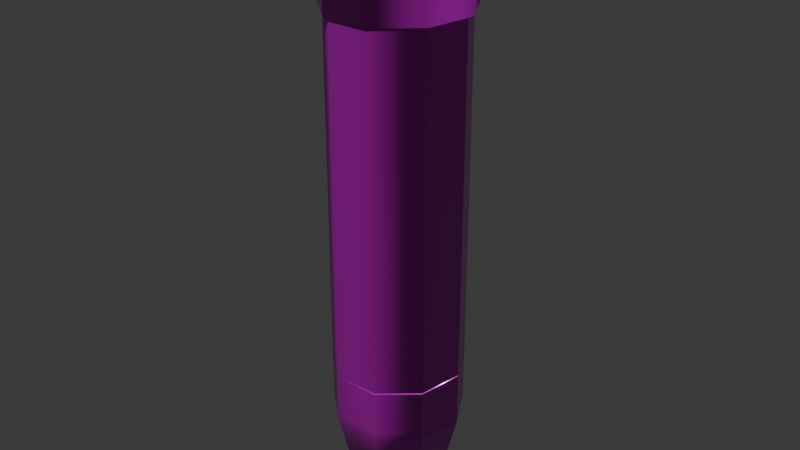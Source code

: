 # Source: fuse2.blend  (saved by Blender 4.2.66; exported with 4.5.12 LTS)
import bpy
from mathutils import Matrix  # noqa: F401  (used for matrix-valued properties, if any)

bpy.ops.wm.read_factory_settings(use_empty=True)
scene = bpy.context.scene
scene.name = 'Scene'

# ---- images (referenced by path relative to the original .blend; pixels are not part of the script)
import os
ASSET_DIR = os.environ.get("B2B_ASSET_DIR", "")  # directory of the original .blend (textures are referenced by path, not embedded)
HERE = os.path.dirname(os.path.abspath(__file__))  # packed textures are extracted next to this script under _unpacked/

def load_image(name, relpath, width, height, colorspace="sRGB"):
    """Load a texture the original file referenced (path relative to the .blend, or extracted next to this script)."""
    p = next((c for c in (os.path.join(HERE, relpath), os.path.join(ASSET_DIR, relpath)) if relpath and os.path.exists(c)), "")
    if p:
        img = bpy.data.images.load(p, check_existing=True)
        img.name = name
    else:  # same state as the original file: an image datablock whose file is absent (Cycles renders it pink)
        img = bpy.data.images.new(name, width, height)
        img.source = "FILE"
        img.filepath = "//" + (relpath or name)
    img.colorspace_settings.name = colorspace
    return img
img_he_sprenggranate__udim__base_color_2_jpg = load_image('he_sprenggranate_<UDIM>_base_color_2.jpg', '', 1024, 1024, 'sRGB')
img_he_sprenggranate_1001_normalmap = load_image('he_sprenggranate_1001_normalmap', 'he_sprenggranate_1001_normalmap.png', 1024, 1024, 'Non-Color')
img_he_sprenggranate_1001_defaultmaterial_roughness = load_image('he_sprenggranate_1001_defaultmaterial_roughness', 'he_sprenggranate_1001_defaultmaterial_roughness.png', 1024, 1024, 'Non-Color')
img_he_sprenggranate_1001_defaultmaterial_metallic = load_image('he_sprenggranate_1001_defaultmaterial_metallic', 'he_sprenggranate_1001_defaultmaterial_metallic.png', 1024, 1024, 'Non-Color')

# ---- materials (node trees are filled in below, after node groups)
mat_he_sprenggranate_1001_2 = bpy.data.materials.new('HE_Sprenggranate_1001_2')
mat_he_sprenggranate_1001_2.roughness = 0.5

# ---- material node trees
mat_he_sprenggranate_1001_2.use_nodes = True; mat_he_sprenggranate_1001_2.node_tree.nodes.clear()
_N = mat_he_sprenggranate_1001_2.node_tree.nodes; _L = mat_he_sprenggranate_1001_2.node_tree.links
n0 = _N.new('ShaderNodeBsdfPrincipled'); n0.name = 'Principled BSDF'; n0.location = (10, 300)
n0.inputs[27].default_value = (0.0, 0.0, 0.0, 1.0)
n0.inputs[28].default_value = 1.0
n1 = _N.new('ShaderNodeOutputMaterial'); n1.name = 'Material Output'; n1.location = (300, 300)
n2 = _N.new('ShaderNodeNormalMap'); n2.name = 'Normal Map'; n2.location = (-300, -300)
n2.label = 'Normal/Map'
n3 = _N.new('ShaderNodeTexImage'); n3.name = 'Image Texture'; n3.location = (-365, 600)
n3.width = 305
n3.image = img_he_sprenggranate__udim__base_color_2_jpg
n4 = _N.new('ShaderNodeTexImage'); n4.name = 'Image Texture.001'; n4.location = (-612, -412)
n4.image = img_he_sprenggranate_1001_normalmap
n5 = _N.new('ShaderNodeTexImage'); n5.name = 'Image Texture.002'; n5.location = (-300, 300)
n5.image = img_he_sprenggranate_1001_defaultmaterial_roughness
n6 = _N.new('ShaderNodeTexImage'); n6.name = 'Image Texture.003'; n6.location = (-300, 0)
n6.image = img_he_sprenggranate_1001_defaultmaterial_metallic
_L.new(n0.outputs[0], n1.inputs[0])
_L.new(n2.outputs[0], n0.inputs[5])
_L.new(n3.outputs[0], n0.inputs[0])
_L.new(n4.outputs[0], n2.inputs[1])
_L.new(n5.outputs[0], n0.inputs[2])
_L.new(n6.outputs[0], n0.inputs[1])
n1.is_active_output = True

# ---- world
world_world = bpy.data.worlds.new('World'); scene.world = world_world
world_world.use_nodes = True; world_world.node_tree.nodes.clear()
_N = world_world.node_tree.nodes; _L = world_world.node_tree.links
n0 = _N.new('ShaderNodeOutputWorld'); n0.name = 'World Output'; n0.location = (300, 300)
n1 = _N.new('ShaderNodeBackground'); n1.name = 'Background'; n1.location = (10, 300)
n1.inputs[0].default_value = (0.05088, 0.05088, 0.05088, 1.0)
_L.new(n1.outputs[0], n0.inputs[0])
n0.is_active_output = True
world_world.color = (0.05088, 0.05088, 0.05088)
world_world.sun_shadow_jitter_overblur = 0.0

# ---- meshes
me_defaultmaterial = bpy.data.meshes.new('defaultMaterial')
me_defaultmaterial.from_pydata([(-0.9745, 3.364, -1.179), (-1.493, 3.364, -0.2673), (-1.5, 3.364, -0.2684), (-0.9792, 3.364, -1.185), (0.0, -4.832, -1.547), (-0.9791, -4.832, -1.185), (-0.9792, 3.334, -1.185), (0.0, 3.334, -1.547), (0.5185, 3.364, 1.447), (1.313, 3.364, 0.7697), (1.319, 3.364, 0.7735), (0.5209, 3.364, 1.453), (-1.313, 3.364, 0.7697), (-1.319, 3.364, 0.7735), (1.493, 3.364, -0.2673), (1.5, 3.364, -0.2684), (-0.5185, 3.364, 1.447), (-0.5209, 3.364, 1.453), (0.9745, 3.364, -1.179), (0.9792, 3.364, -1.185), (-1.5, 3.334, -0.2684), (-1.493, 3.334, -0.2673), (-0.9745, 3.334, -1.179), (-0.9792, 3.334, -1.185), (0.0, 3.364, -1.539), (0.0, 3.364, -1.547), (0.4162, 3.364, -1.393), (1.319, 3.334, 0.7735), (1.313, 3.334, 0.7697), (0.5185, 3.334, 1.447), (0.5209, 3.334, 1.453), (-1.319, 3.334, 0.7735), (-1.313, 3.334, 0.7697), (1.5, 3.334, -0.2684), (1.493, 3.334, -0.2673), (-0.5209, 3.334, 1.453), (-0.5185, 3.334, 1.447), (-0.4145, 3.364, -1.393), (0.9792, 3.334, -1.185), (0.9745, 3.334, -1.179), (0.0, 3.334, -1.539), (0.0, 3.334, -1.547), (-1.493, 3.364, -0.2673), (-0.9745, 3.364, -1.179), (-0.9745, 3.334, -1.179), (-1.493, 3.334, -0.2673), (-1.313, 3.364, 0.7697), (-1.313, 3.334, 0.7697), (-0.5185, 3.364, 1.447), (-0.5185, 3.334, 1.447), (0.5185, 3.364, 1.447), (0.5185, 3.334, 1.447), (1.313, 3.364, 0.7697), (1.313, 3.334, 0.7697), (1.493, 3.364, -0.2673), (1.493, 3.334, -0.2673), (0.9745, 3.364, -1.179), (0.9745, 3.334, -1.179), (-1.5, -4.832, -0.2686), (-1.5, 3.334, -0.2684), (-1.319, -4.832, 0.7733), (-1.319, 3.334, 0.7735), (-0.5209, -4.832, 1.453), (-0.5209, 3.334, 1.453), (0.5209, -4.832, 1.453), (0.5209, 3.334, 1.453), (1.319, -4.832, 0.7733), (1.319, 3.334, 0.7735), (1.5, -4.832, -0.2686), (1.5, 3.334, -0.2684), (0.9791, -4.832, -1.185), (0.9792, 3.334, -1.185), (0.0, 3.364, -1.539), (0.0, 3.334, -1.539), (0.001348, -4.832, -1.659), (0.0, -4.832, -1.547), (0.9791, -4.832, -1.185), (1.05, -4.832, -1.272), (-1.412, -6.182, 0.8264), (-1.412, -4.832, 0.8264), (-1.606, -4.832, -0.29), (-1.606, -6.182, -0.29), (1.5, -4.832, -0.2686), (1.609, -4.832, -0.29), (1.319, -4.832, 0.7733), (1.415, -4.832, 0.8264), (0.5209, -4.832, 1.453), (0.5595, -4.832, 1.555), (-0.5209, -4.832, 1.453), (-0.5568, -4.832, 1.555), (-1.319, -4.832, 0.7733), (-1.412, -4.832, 0.8264), (0.0, 3.364, -1.539), (0.0, 3.334, -1.539), (-1.5, -4.832, -0.2686), (-1.606, -4.832, -0.29), (-0.9791, -4.832, -1.185), (-1.048, -4.832, -1.272), (-1.353, -6.182, -0.2389), (-1.606, -6.182, -0.29), (-1.048, -6.182, -1.272), (-0.8838, -6.182, -1.064), (1.609, -6.182, -0.29), (1.609, -4.832, -0.29), (1.415, -4.832, 0.8264), (1.415, -6.182, 0.8264), (-0.5568, -6.182, 1.555), (-0.5568, -4.832, 1.555), (1.05, -6.182, -1.272), (1.05, -4.832, -1.272), (0.5595, -6.182, 1.555), (0.5595, -4.832, 1.555), (-1.048, -4.832, -1.272), (-1.048, -6.182, -1.272), (0.0, -4.832, -1.547), (0.0, 3.334, -1.547), (0.001348, -4.832, -1.659), (0.001348, -6.182, -1.659), (0.001348, -6.182, -1.659), (0.001348, -4.832, -1.659), (1.186, -6.182, 0.6996), (1.415, -6.182, 0.8264), (0.5595, -6.182, 1.555), (0.4674, -6.182, 1.312), (-1.19, -6.182, 0.6996), (-1.412, -6.182, 0.8264), (1.349, -6.182, -0.2389), (1.609, -6.182, -0.29), (-0.4711, -6.182, 1.312), (-0.5568, -6.182, 1.555), (-0.8838, -6.973, -1.064), (-0.8838, -6.182, -1.064), (-0.00187, -6.182, -1.39), (-0.00187, -6.973, -1.39), (0.8801, -6.182, -1.064), (1.05, -6.182, -1.272), (1.186, -6.973, 0.6996), (0.4674, -6.973, 1.312), (-0.4711, -6.973, 1.312), (-1.19, -6.973, 0.6996), (-1.353, -6.973, -0.2389), (-0.8838, -6.973, -1.064), (-0.00187, -6.973, -1.39), (0.8801, -6.973, -1.064), (1.349, -6.973, -0.2389), (0.8801, -6.973, -1.064), (0.8801, -6.182, -1.064), (1.349, -6.182, -0.2389), (1.349, -6.973, -0.2389), (0.4674, -6.973, 1.312), (0.4674, -6.182, 1.312), (-0.4711, -6.182, 1.312), (-0.4711, -6.973, 1.312), (-1.353, -6.973, -0.2389), (-1.353, -6.182, -0.2389), (-0.00187, -6.182, -1.39), (0.001348, -6.182, -1.659), (1.186, -6.973, 0.6996), (1.186, -6.182, 0.6996), (-1.19, -6.973, 0.6996), (-1.19, -6.182, 0.6996), (-0.9108, 6.973, -0.1631), (-0.801, 6.973, 0.4696), (-0.3163, 6.973, 0.8825), (0.3163, 6.973, 0.8825), (0.8009, 6.973, 0.4696), (0.9108, 6.973, -0.1631), (0.5945, 6.973, -0.7194), (0.0, 6.973, -0.9391), (-0.5945, 6.973, -0.7194), (0.8124, 6.916, 0.4763), (0.8124, 6.25, 0.4763), (0.9238, 6.25, -0.1654), (0.9238, 6.916, -0.1654), (-0.975, 4.617, -1.182), (-0.9757, 4.409, -1.183), (-1.495, 4.409, -0.269), (-1.494, 4.617, -0.2692), (0.000537, 5.627, -1.295), (0.000909, 4.617, -1.543), (-0.4083, 4.617, -1.392), (-0.8184, 5.627, -0.9919), (-1.315, 4.409, 0.77), (-1.314, 4.617, 0.7693), (-1.254, 5.627, -0.2255), (-0.603, 6.25, -0.7297), (-0.9238, 6.25, -0.1654), (-0.5188, 4.409, 1.448), (-0.5183, 4.617, 1.447), (-1.103, 5.627, 0.646), (-0.8124, 6.25, 0.4763), (0.5203, 4.409, 1.448), (0.5202, 4.617, 1.447), (-0.4352, 5.627, 1.215), (-0.3208, 6.25, 0.8951), (1.316, 4.409, 0.77), (1.316, 4.617, 0.7693), (0.4363, 5.627, 1.215), (0.3208, 6.25, 0.8951), (1.497, 4.409, -0.269), (1.496, 4.617, -0.2692), (1.104, 5.627, 0.646), (0.8124, 6.25, 0.4763), (0.9772, 4.409, -1.183), (0.9768, 4.617, -1.182), (1.255, 5.627, -0.2255), (0.9238, 6.25, -0.1654), (0.4162, 3.364, -1.393), (0.4156, 4.063, -1.391), (0.9778, 4.058, -1.183), (0.9792, 3.364, -1.185), (0.8195, 5.627, -0.9919), (0.603, 6.25, -0.7297), (-0.603, 6.916, -0.7297), (-0.5945, 6.973, -0.7194), (0.0, 6.973, -0.9391), (0.0, 6.916, -0.9526), (0.4106, 4.617, -1.392), (0.000909, 4.617, -1.543), (0.000537, 5.627, -1.295), (0.0, 6.25, -0.9526), (-0.603, 6.25, -0.7297), (-0.9238, 6.25, -0.1654), (-0.9238, 6.916, -0.1654), (-0.8124, 6.25, 0.4763), (-0.8124, 6.916, 0.4763), (-0.3208, 6.25, 0.8951), (-0.3208, 6.916, 0.8951), (0.3208, 6.25, 0.8951), (0.3208, 6.916, 0.8951), (0.0, 6.25, -0.9526), (0.603, 6.916, -0.7297), (0.603, 6.25, -0.7297), (0.0, 6.25, -0.9526), (0.0, 6.916, -0.9526), (0.9108, 6.973, -0.1631), (0.8009, 6.973, 0.4696), (0.3163, 6.973, 0.8825), (-0.3163, 6.973, 0.8825), (-0.801, 6.973, 0.4696), (-0.9108, 6.973, -0.1631), (0.5945, 6.973, -0.7194), (0.0, 6.25, -0.9526), (-0.4117, 4.413, -1.391), (0.000506, 4.063, -1.545), (-0.4147, 4.063, -1.391), (0.4156, 4.063, -1.391), (0.000761, 4.413, -1.544), (0.4132, 4.413, -1.391), (-0.4117, 4.413, -1.391), (0.4132, 4.413, -1.391), (0.4156, 4.063, -1.391), (-0.4147, 4.063, -1.391), (-0.4117, 4.413, -1.391), (1.498, 4.058, -0.2688), (1.5, 3.364, -0.2684), (1.317, 4.058, 0.7712), (1.319, 3.364, 0.7735), (0.5205, 4.058, 1.45), (0.5209, 3.364, 1.453), (-0.5195, 4.058, 1.45), (-0.5209, 3.364, 1.453), (-1.316, 4.058, 0.7712), (-1.319, 3.364, 0.7735), (-1.497, 4.058, -0.2688), (-1.5, 3.364, -0.2684), (-0.9768, 4.058, -1.183), (-0.9792, 3.364, -1.185), (-0.4147, 4.063, -1.391), (-0.4145, 3.364, -1.393), (0.4132, 4.413, -1.391), (0.000761, 4.413, -1.544), (0.000761, 4.413, -1.544), (0.000506, 4.063, -1.545), (0.0, 3.364, -1.547), (0.0, 3.364, -1.547), (0.000506, 4.063, -1.545), (-0.00187, -6.973, -1.39), (-0.00187, -6.182, -1.39), (0.0, 6.973, -0.9391)], [], [(0, 1, 2), (2, 3, 0), (4, 5, 6), (6, 7, 4), (8, 9, 10), (10, 11, 8), (1, 12, 13), (13, 2, 1), (9, 14, 15), (15, 10, 9), (12, 16, 17), (17, 13, 12), (14, 18, 19), (19, 15, 14), (16, 8, 11), (11, 17, 16), (20, 21, 22), (22, 23, 20), (18, 24, 25), (18, 25, 26), (26, 19, 18), (27, 28, 29), (29, 30, 27), (31, 32, 21), (21, 20, 31), (33, 34, 28), (28, 27, 33), (35, 36, 32), (32, 31, 35), (24, 0, 3), (24, 3, 37), (37, 25, 24), (38, 39, 34), (34, 33, 38), (30, 29, 36), (36, 35, 30), (23, 22, 40), (40, 41, 23), (42, 43, 44), (44, 45, 42), (46, 42, 45), (45, 47, 46), (48, 46, 47), (47, 49, 48), (50, 48, 49), (49, 51, 50), (52, 50, 51), (51, 53, 52), (54, 52, 53), (53, 55, 54), (56, 54, 55), (55, 57, 56), (41, 40, 39), (39, 38, 41), (5, 58, 59), (59, 6, 5), (58, 60, 61), (61, 59, 58), (60, 62, 63), (63, 61, 60), (62, 64, 65), (65, 63, 62), (64, 66, 67), (67, 65, 64), (66, 68, 69), (69, 67, 66), (68, 70, 71), (71, 69, 68), (72, 56, 57), (57, 73, 72), (74, 75, 76), (76, 77, 74), (78, 79, 80), (80, 81, 78), (77, 76, 82), (82, 83, 77), (83, 82, 84), (84, 85, 83), (85, 84, 86), (86, 87, 85), (87, 86, 88), (88, 89, 87), (89, 88, 90), (90, 91, 89), (43, 92, 93), (93, 44, 43), (91, 90, 94), (94, 95, 91), (95, 94, 96), (96, 97, 95), (98, 99, 100), (100, 101, 98), (102, 103, 104), (104, 105, 102), (106, 107, 79), (79, 78, 106), (97, 96, 75), (75, 74, 97), (108, 109, 103), (103, 102, 108), (110, 111, 107), (107, 106, 110), (81, 80, 112), (112, 113, 81), (70, 114, 115), (115, 71, 70), (105, 104, 111), (111, 110, 105), (113, 112, 116), (116, 117, 113), (118, 119, 109), (109, 108, 118), (120, 121, 122), (122, 123, 120), (124, 125, 99), (99, 98, 124), (126, 127, 121), (121, 120, 126), (128, 129, 125), (125, 124, 128), (130, 131, 132), (132, 133, 130), (134, 135, 127), (127, 126, 134), (123, 122, 129), (129, 128, 123), (136, 137, 138), (136, 138, 139), (136, 139, 140), (136, 140, 141), (136, 141, 142), (136, 142, 143), (143, 144, 136), (145, 146, 147), (147, 148, 145), (149, 150, 151), (151, 152, 149), (153, 154, 131), (131, 130, 153), (155, 156, 135), (135, 134, 155), (157, 158, 150), (150, 149, 157), (159, 160, 154), (154, 153, 159), (148, 147, 158), (158, 157, 148), (152, 151, 160), (160, 159, 152), (161, 162, 163), (161, 163, 164), (161, 164, 165), (161, 165, 166), (161, 166, 167), (161, 167, 168), (168, 169, 161), (170, 171, 172), (172, 173, 170), (174, 175, 176), (176, 177, 174), (178, 179, 180), (178, 180, 174), (174, 181, 178), (177, 176, 182), (182, 183, 177), (181, 174, 177), (177, 184, 181), (185, 181, 184), (184, 186, 185), (183, 182, 187), (187, 188, 183), (184, 177, 183), (183, 189, 184), (186, 184, 189), (189, 190, 186), (188, 187, 191), (191, 192, 188), (189, 183, 188), (188, 193, 189), (190, 189, 193), (193, 194, 190), (192, 191, 195), (195, 196, 192), (193, 188, 192), (192, 197, 193), (194, 193, 197), (197, 198, 194), (196, 195, 199), (199, 200, 196), (197, 192, 196), (196, 201, 197), (198, 197, 201), (201, 202, 198), (200, 199, 203), (203, 204, 200), (201, 196, 200), (200, 205, 201), (202, 201, 205), (205, 206, 202), (207, 208, 209), (209, 210, 207), (205, 200, 204), (204, 211, 205), (206, 205, 211), (211, 212, 206), (213, 214, 215), (215, 216, 213), (211, 204, 217), (211, 217, 218), (218, 219, 211), (220, 178, 181), (181, 185, 220), (213, 221, 222), (222, 223, 213), (223, 222, 224), (224, 225, 223), (225, 224, 226), (226, 227, 225), (227, 226, 228), (228, 229, 227), (229, 228, 171), (171, 170, 229), (212, 211, 219), (219, 230, 212), (231, 232, 233), (233, 234, 231), (173, 235, 236), (236, 170, 173), (229, 237, 238), (238, 227, 229), (225, 239, 240), (240, 223, 225), (223, 240, 214), (214, 213, 223), (227, 238, 239), (239, 225, 227), (170, 236, 237), (237, 229, 170), (231, 241, 235), (235, 173, 231), (216, 242, 221), (221, 213, 216), (173, 172, 232), (232, 231, 173), (180, 243, 175), (175, 174, 180), (101, 100, 156), (156, 155, 101), (244, 245, 246), (247, 248, 249), (250, 251, 252), (252, 253, 250), (254, 255, 210), (210, 209, 254), (256, 257, 255), (255, 254, 256), (258, 259, 257), (257, 256, 258), (260, 261, 259), (259, 258, 260), (262, 263, 261), (261, 260, 262), (264, 265, 263), (263, 262, 264), (266, 267, 265), (265, 264, 266), (199, 254, 209), (209, 203, 199), (195, 256, 254), (254, 199, 195), (191, 258, 256), (256, 195, 191), (187, 260, 258), (258, 191, 187), (182, 262, 260), (260, 187, 182), (176, 264, 262), (262, 182, 176), (175, 266, 264), (264, 176, 175), (268, 269, 267), (267, 266, 268), (243, 268, 266), (266, 175, 243), (208, 270, 203), (203, 209, 208), (270, 217, 204), (204, 203, 270), (271, 218, 217), (217, 270, 271), (179, 272, 243), (243, 180, 179), (273, 274, 269), (269, 268, 273), (275, 276, 208), (208, 207, 275), (277, 278, 146), (146, 145, 277), (234, 279, 241), (241, 231, 234)])
me_defaultmaterial.polygons.foreach_set('use_smooth', [True] * 300)
_k = set([(0, 1), (0, 2), (0, 3), (0, 24), (1, 2), (1, 12), (1, 13), (2, 3), (2, 13), (3, 24), (3, 37), (8, 9), (8, 10), (8, 11), (8, 16), (9, 10), (9, 14), (9, 15), (10, 11), (10, 15), (11, 16), (11, 17), (12, 13), (12, 16), (12, 17), (13, 17), (14, 15), (14, 18), (14, 19), (15, 19), (16, 17), (18, 19), (18, 24), (18, 25), (18, 26), (19, 26), (20, 21), (20, 22), (20, 23), (20, 31), (21, 22), (21, 31), (21, 32), (22, 23), (22, 40), (23, 40), (23, 41), (24, 25), (24, 37), (25, 26), (25, 37), (27, 28), (27, 29), (27, 30), (27, 33), (28, 29), (28, 33), (28, 34), (29, 30), (29, 36), (30, 35), (30, 36), (31, 32), (31, 35), (32, 35), (32, 36), (33, 34), (33, 38), (34, 38), (34, 39), (35, 36), (38, 39), (38, 41), (39, 40), (39, 41), (40, 41), (74, 75), (74, 76), (74, 77), (74, 97), (75, 76), (75, 96), (75, 97), (76, 77), (76, 82), (77, 82), (77, 83), (82, 83), (82, 84), (83, 84), (83, 85), (84, 85), (84, 86), (85, 86), (85, 87), (86, 87), (86, 88), (87, 88), (87, 89), (88, 89), (88, 90), (89, 90), (89, 91), (90, 91), (90, 94), (91, 94), (91, 95), (94, 95), (94, 96), (95, 96), (95, 97), (96, 97), (98, 99), (98, 100), (98, 101), (98, 124), (99, 100), (99, 124), (99, 125), (100, 101), (100, 156), (101, 155), (101, 156), (120, 121), (120, 122), (120, 123), (120, 126), (121, 122), (121, 126), (121, 127), (122, 123), (122, 129), (123, 128), (123, 129), (124, 125), (124, 128), (125, 128), (125, 129), (126, 127), (126, 134), (127, 134), (127, 135), (128, 129), (134, 135), (134, 155), (135, 155), (135, 156), (136, 137), (136, 138), (136, 139), (136, 140), (136, 141), (136, 142), (136, 143), (136, 144), (137, 138), (138, 139), (139, 140), (140, 141), (141, 142), (142, 143), (143, 144), (155, 156), (161, 162), (161, 163), (161, 164), (161, 165), (161, 166), (161, 167), (161, 168), (161, 169), (162, 163), (163, 164), (164, 165), (165, 166), (166, 167), (167, 168), (168, 169), (244, 245), (244, 246), (245, 246), (247, 248), (247, 249), (248, 249), (250, 251), (250, 252), (250, 253), (251, 252), (252, 253)])
me_defaultmaterial.attributes.new('sharp_edge', 'BOOLEAN', 'EDGE').data.foreach_set('value', [ (min(e.vertices), max(e.vertices)) in _k for e in me_defaultmaterial.edges])
_uv = me_defaultmaterial.uv_layers.new(name='UVMap')
_uv.uv.foreach_set('vector', [0.2042, 0.1776, 0.1582, 0.2323, 0.1584, 0.2327, 0.1584, 0.2327, 0.2047, 0.1778, 0.2042, 0.1776, 0.000489, 0.3554, 0.000488, 0.4265, 0.5571, 0.4265, 0.5571, 0.4265, 0.5571, 0.3554, 0.000489, 0.3554, 0.001033, 0.1442, 0.02554, 0.07743, 0.02515, 0.07713, 0.02515, 0.07713, 0.00054, 0.1442, 0.001033, 0.1442, 0.1582, 0.2323, 0.08759, 0.2453, 0.08749, 0.2458, 0.08749, 0.2458, 0.1584, 0.2327, 0.1582, 0.2323, 0.02554, 0.07743, 0.08758, 0.04141, 0.08748, 0.04093, 0.08748, 0.04093, 0.02515, 0.07713, 0.02554, 0.07743, 0.08759, 0.2453, 0.02554, 0.2105, 0.02516, 0.2108, 0.02516, 0.2108, 0.08749, 0.2458, 0.08759, 0.2453, 0.08758, 0.04141, 0.1581, 0.05301, 0.1584, 0.05258, 0.1584, 0.05258, 0.08748, 0.04093, 0.08758, 0.04141, 0.02554, 0.2105, 0.001033, 0.1442, 0.00054, 0.1442, 0.00054, 0.1442, 0.02516, 0.2108, 0.02554, 0.2105, 0.8484, 0.5955, 0.8485, 0.596, 0.9191, 0.6076, 0.9191, 0.6076, 0.9193, 0.6072, 0.8484, 0.5955, 0.1581, 0.05301, 0.2042, 0.1068, 0.2047, 0.1066, 0.1581, 0.05301, 0.2047, 0.1066, 0.185, 0.08365, 0.185, 0.08365, 0.1584, 0.05258, 0.1581, 0.05301, 0.8484, 0.8004, 0.8485, 0.7999, 0.7865, 0.7651, 0.7865, 0.7651, 0.7861, 0.7654, 0.8484, 0.8004, 0.7861, 0.6317, 0.7865, 0.632, 0.8485, 0.596, 0.8485, 0.596, 0.8484, 0.5955, 0.7861, 0.6317, 0.9193, 0.7874, 0.9191, 0.7869, 0.8485, 0.7999, 0.8485, 0.7999, 0.8484, 0.8004, 0.9193, 0.7874, 0.7615, 0.6988, 0.762, 0.6988, 0.7865, 0.632, 0.7865, 0.632, 0.7861, 0.6317, 0.7615, 0.6988, 0.2042, 0.1068, 0.2042, 0.1776, 0.2047, 0.1778, 0.2042, 0.1068, 0.2047, 0.1778, 0.2047, 0.1368, 0.2047, 0.1368, 0.2047, 0.1066, 0.2042, 0.1068, 0.9656, 0.7324, 0.9651, 0.7322, 0.9191, 0.7869, 0.9191, 0.7869, 0.9193, 0.7874, 0.9656, 0.7324, 0.7861, 0.7654, 0.7865, 0.7651, 0.762, 0.6988, 0.762, 0.6988, 0.7615, 0.6988, 0.7861, 0.7654, 0.9193, 0.6072, 0.9191, 0.6076, 0.9651, 0.6614, 0.9651, 0.6614, 0.9656, 0.6612, 0.9193, 0.6072, 0.976, 0.8572, 0.976, 0.9287, 0.9781, 0.9287, 0.9781, 0.9287, 0.9781, 0.8572, 0.976, 0.8572, 0.976, 0.7854, 0.976, 0.8572, 0.9781, 0.8572, 0.9781, 0.8572, 0.9781, 0.7854, 0.976, 0.7854, 0.976, 0.7143, 0.976, 0.7854, 0.9781, 0.7854, 0.9781, 0.7854, 0.9781, 0.7143, 0.976, 0.7143, 0.976, 0.6436, 0.976, 0.7143, 0.9781, 0.7143, 0.9781, 0.7143, 0.9781, 0.6436, 0.976, 0.6436, 0.976, 0.5725, 0.976, 0.6436, 0.9781, 0.6436, 0.9781, 0.6436, 0.9781, 0.5725, 0.976, 0.5725, 0.976, 0.5007, 0.976, 0.5725, 0.9781, 0.5725, 0.9781, 0.5725, 0.9781, 0.5007, 0.976, 0.5007, 0.976, 0.4292, 0.976, 0.5007, 0.9781, 0.5007, 0.9781, 0.5007, 0.9781, 0.4292, 0.976, 0.4292, 0.9656, 0.6612, 0.9651, 0.6614, 0.9651, 0.7322, 0.9651, 0.7322, 0.9656, 0.7324, 0.9656, 0.6612, 0.000488, 0.4265, 0.000488, 0.4984, 0.5571, 0.4984, 0.5571, 0.4984, 0.5571, 0.4265, 0.000488, 0.4265, 0.000488, 0.4984, 0.000488, 0.5705, 0.5571, 0.5705, 0.5571, 0.5705, 0.5571, 0.4984, 0.000488, 0.4984, 0.000488, 0.5705, 0.000488, 0.6419, 0.5571, 0.6419, 0.5571, 0.6419, 0.5571, 0.5705, 0.000488, 0.5705, 0.000488, 0.6419, 0.000488, 0.713, 0.5571, 0.7129, 0.5571, 0.7129, 0.5571, 0.6419, 0.000488, 0.6419, 0.000488, 0.713, 0.000488, 0.7844, 0.5571, 0.7844, 0.5571, 0.7844, 0.5571, 0.7129, 0.000488, 0.713, 0.000488, 0.7844, 0.000488, 0.8565, 0.5571, 0.8565, 0.5571, 0.8565, 0.5571, 0.7844, 0.000488, 0.7844, 0.000488, 0.8565, 0.000488, 0.9284, 0.5571, 0.9284, 0.5571, 0.9284, 0.5571, 0.8565, 0.000488, 0.8565, 0.976, 0.3584, 0.976, 0.4292, 0.9781, 0.4292, 0.9781, 0.4292, 0.9781, 0.3584, 0.976, 0.3584, 0.7015, 0.1405, 0.7075, 0.1453, 0.768, 0.1078, 0.768, 0.1078, 0.7663, 0.1003, 0.7015, 0.1405, 0.2309, 0.3394, 0.2309, 0.2474, 0.1537, 0.2474, 0.1537, 0.2474, 0.1537, 0.3394, 0.2309, 0.3394, 0.7663, 0.1003, 0.768, 0.1078, 0.8391, 0.1181, 0.8391, 0.1181, 0.8425, 0.1113, 0.7663, 0.1003, 0.8425, 0.1113, 0.8391, 0.1181, 0.8876, 0.1714, 0.8876, 0.1714, 0.8944, 0.1685, 0.8425, 0.1113, 0.8944, 0.1685, 0.8876, 0.1714, 0.8907, 0.2428, 0.8907, 0.2428, 0.8978, 0.245, 0.8944, 0.1685, 0.8978, 0.245, 0.8907, 0.2428, 0.8471, 0.2989, 0.8471, 0.2989, 0.8511, 0.3051, 0.8978, 0.245, 0.8511, 0.3051, 0.8471, 0.2989, 0.7771, 0.3134, 0.7771, 0.3134, 0.7761, 0.3206, 0.8511, 0.3051, 0.976, 0.9287, 0.976, 0.9995, 0.9781, 0.9995, 0.9781, 0.9995, 0.9781, 0.9287, 0.976, 0.9287, 0.7761, 0.3206, 0.7771, 0.3134, 0.7135, 0.2795, 0.7135, 0.2795, 0.7079, 0.2843, 0.7761, 0.3206, 0.7079, 0.2843, 0.7135, 0.2795, 0.686, 0.2131, 0.686, 0.2131, 0.6785, 0.2132, 0.7079, 0.2843, 0.3662, 0.08594, 0.3508, 0.07741, 0.3364, 0.153, 0.3364, 0.153, 0.354, 0.1495, 0.3662, 0.08594, 0.5375, 0.3394, 0.5375, 0.2474, 0.4602, 0.2474, 0.4602, 0.2474, 0.4602, 0.3394, 0.5375, 0.3394, 0.3075, 0.3394, 0.3075, 0.2474, 0.2309, 0.2474, 0.2309, 0.2474, 0.2309, 0.3394, 0.3075, 0.3394, 0.6785, 0.2132, 0.686, 0.2131, 0.7075, 0.1453, 0.7075, 0.1453, 0.7015, 0.1405, 0.6785, 0.2132, 0.6144, 0.3394, 0.6144, 0.2474, 0.5375, 0.2474, 0.5375, 0.2474, 0.5375, 0.3394, 0.6144, 0.3394, 0.3836, 0.3394, 0.3836, 0.2474, 0.3075, 0.2474, 0.3075, 0.2474, 0.3075, 0.3394, 0.3836, 0.3394, 0.1537, 0.3394, 0.1537, 0.2474, 0.07673, 0.2474, 0.07673, 0.2474, 0.07673, 0.3394, 0.1537, 0.3394, 0.000488, 0.9284, 0.000488, 0.9995, 0.5571, 0.9995, 0.5571, 0.9995, 0.5571, 0.9284, 0.000488, 0.9284, 0.4602, 0.3394, 0.4602, 0.2474, 0.3836, 0.2474, 0.3836, 0.2474, 0.3836, 0.3394, 0.4602, 0.3394, 0.07673, 0.3394, 0.07673, 0.2474, 0.000488, 0.2474, 0.000488, 0.2474, 0.000488, 0.3394, 0.07673, 0.3394, 0.6907, 0.3394, 0.6907, 0.2474, 0.6144, 0.2474, 0.6144, 0.2474, 0.6144, 0.3394, 0.6907, 0.3394, 0.5394, 0.1495, 0.5569, 0.153, 0.5447, 0.07741, 0.5447, 0.07741, 0.5292, 0.08594, 0.5394, 0.1495, 0.4161, 0.04445, 0.4102, 0.02806, 0.3508, 0.07741, 0.3508, 0.07741, 0.3662, 0.08594, 0.4161, 0.04445, 0.5064, 0.2054, 0.5176, 0.2195, 0.5569, 0.153, 0.5569, 0.153, 0.5394, 0.1495, 0.5064, 0.2054, 0.4805, 0.04445, 0.4868, 0.02806, 0.4102, 0.02806, 0.4102, 0.02806, 0.4161, 0.04445, 0.4805, 0.04445, 0.9205, 0.08955, 0.9744, 0.08955, 0.9744, 0.02545, 0.9744, 0.02545, 0.9205, 0.02545, 0.9205, 0.08955, 0.4456, 0.2275, 0.4452, 0.2458, 0.5176, 0.2195, 0.5176, 0.2195, 0.5064, 0.2054, 0.4456, 0.2275, 0.5292, 0.08594, 0.5447, 0.07741, 0.4868, 0.02806, 0.4868, 0.02806, 0.4805, 0.04445, 0.5292, 0.08594, 0.007456, 0.1499, 0.02942, 0.2105, 0.08504, 0.2421, 0.007456, 0.1499, 0.08504, 0.2421, 0.1483, 0.23, 0.007456, 0.1499, 0.1483, 0.23, 0.1896, 0.1799, 0.007456, 0.1499, 0.1896, 0.1799, 0.1896, 0.1152, 0.007456, 0.1499, 0.1896, 0.1152, 0.1483, 0.06613, 0.007456, 0.1499, 0.1483, 0.06613, 0.08504, 0.05573, 0.08504, 0.05573, 0.02942, 0.08883, 0.007456, 0.1499, 0.9205, 0.5416, 0.9744, 0.5416, 0.9744, 0.4769, 0.9744, 0.4769, 0.9205, 0.4769, 0.9205, 0.5416, 0.9205, 0.3476, 0.9744, 0.3476, 0.9744, 0.2836, 0.9744, 0.2836, 0.9205, 0.2836, 0.9205, 0.3476, 0.9205, 0.1543, 0.9744, 0.1543, 0.9744, 0.08955, 0.9744, 0.08955, 0.9205, 0.08955, 0.9205, 0.1543, 0.3854, 0.2054, 0.3737, 0.2195, 0.4452, 0.2458, 0.4452, 0.2458, 0.4456, 0.2275, 0.3854, 0.2054, 0.9205, 0.4119, 0.9744, 0.4119, 0.9744, 0.3476, 0.9744, 0.3476, 0.9205, 0.3476, 0.9205, 0.4119, 0.9205, 0.2192, 0.9744, 0.2192, 0.9744, 0.1543, 0.9744, 0.1543, 0.9205, 0.1543, 0.9205, 0.2192, 0.9205, 0.4769, 0.9744, 0.4769, 0.9744, 0.4119, 0.9744, 0.4119, 0.9205, 0.4119, 0.9205, 0.4769, 0.9205, 0.2836, 0.9744, 0.2836, 0.9744, 0.2192, 0.9744, 0.2192, 0.9205, 0.2192, 0.9205, 0.2836, 0.2895, 0.0182, 0.2465, 0.01027, 0.2086, 0.0315, 0.2895, 0.0182, 0.2086, 0.0315, 0.1937, 0.07195, 0.2895, 0.0182, 0.1937, 0.07195, 0.2086, 0.1127, 0.2895, 0.0182, 0.2086, 0.1127, 0.2465, 0.1347, 0.2895, 0.0182, 0.2465, 0.1347, 0.2895, 0.1276, 0.2895, 0.0182, 0.2895, 0.1276, 0.3176, 0.09478, 0.3176, 0.09478, 0.3176, 0.05157, 0.2895, 0.0182, 0.7744, 0.0253, 0.7771, 0.07114, 0.8231, 0.06708, 0.8231, 0.06708, 0.8179, 0.02102, 0.7744, 0.0253, 0.6935, 0.4456, 0.6806, 0.4398, 0.6557, 0.5045, 0.6557, 0.5045, 0.6685, 0.5086, 0.6935, 0.4456, 0.7913, 0.4273, 0.7292, 0.3811, 0.713, 0.4087, 0.7913, 0.4273, 0.713, 0.4087, 0.6935, 0.4456, 0.6935, 0.4456, 0.7546, 0.4777, 0.7913, 0.4273, 0.6685, 0.5086, 0.6557, 0.5045, 0.6385, 0.5696, 0.6385, 0.5696, 0.6515, 0.5722, 0.6685, 0.5086, 0.7546, 0.4777, 0.6935, 0.4456, 0.6685, 0.5086, 0.6685, 0.5086, 0.7308, 0.5305, 0.7546, 0.4777, 0.7974, 0.5049, 0.7546, 0.4777, 0.7308, 0.5305, 0.7308, 0.5305, 0.7755, 0.5478, 0.7974, 0.5049, 0.6515, 0.5722, 0.6385, 0.5696, 0.6295, 0.6346, 0.6295, 0.6346, 0.6424, 0.6356, 0.6515, 0.5722, 0.7308, 0.5305, 0.6685, 0.5086, 0.6515, 0.5722, 0.6515, 0.5722, 0.7151, 0.5842, 0.7308, 0.5305, 0.7755, 0.5478, 0.7308, 0.5305, 0.7151, 0.5842, 0.7151, 0.5842, 0.7632, 0.5942, 0.7755, 0.5478, 0.6424, 0.6356, 0.6295, 0.6346, 0.6286, 0.6997, 0.6286, 0.6997, 0.6417, 0.6991, 0.6424, 0.6356, 0.7151, 0.5842, 0.6515, 0.5722, 0.6424, 0.6356, 0.6424, 0.6356, 0.7074, 0.6394, 0.7151, 0.5842, 0.7632, 0.5942, 0.7151, 0.5842, 0.7074, 0.6394, 0.7074, 0.6394, 0.7577, 0.6426, 0.7632, 0.5942, 0.6417, 0.6991, 0.6286, 0.6997, 0.6362, 0.7658, 0.6362, 0.7658, 0.6494, 0.7635, 0.6417, 0.6991, 0.7074, 0.6394, 0.6424, 0.6356, 0.6417, 0.6991, 0.6417, 0.6991, 0.707, 0.6956, 0.7074, 0.6394, 0.7577, 0.6426, 0.7074, 0.6394, 0.707, 0.6956, 0.707, 0.6956, 0.7592, 0.6925, 0.7577, 0.6426, 0.6494, 0.7635, 0.6362, 0.7658, 0.6523, 0.8325, 0.6523, 0.8325, 0.6655, 0.8286, 0.6494, 0.7635, 0.707, 0.6956, 0.6417, 0.6991, 0.6494, 0.7635, 0.6494, 0.7635, 0.7145, 0.7521, 0.707, 0.6956, 0.7592, 0.6925, 0.707, 0.6956, 0.7145, 0.7521, 0.7145, 0.7521, 0.764, 0.7426, 0.7592, 0.6925, 0.6655, 0.8286, 0.6523, 0.8325, 0.6765, 0.8991, 0.6765, 0.8991, 0.6897, 0.8935, 0.6655, 0.8286, 0.7145, 0.7521, 0.6494, 0.7635, 0.6655, 0.8286, 0.6655, 0.8286, 0.7296, 0.8074, 0.7145, 0.7521, 0.764, 0.7426, 0.7145, 0.7521, 0.7296, 0.8074, 0.7296, 0.8074, 0.7758, 0.7905, 0.764, 0.7426, 0.6223, 0.9683, 0.6712, 0.9489, 0.6537, 0.9084, 0.6537, 0.9084, 0.6061, 0.9261, 0.6223, 0.9683, 0.7296, 0.8074, 0.6655, 0.8286, 0.6897, 0.8935, 0.6897, 0.8935, 0.7529, 0.8619, 0.7296, 0.8074, 0.7758, 0.7905, 0.7296, 0.8074, 0.7529, 0.8619, 0.7529, 0.8619, 0.7974, 0.8349, 0.7758, 0.7905, 0.5627, 0.01363, 0.5634, 0.009855, 0.5228, 0.000488, 0.5228, 0.000488, 0.5216, 0.004264, 0.5627, 0.01363, 0.7529, 0.8619, 0.6897, 0.8935, 0.7089, 0.9316, 0.7529, 0.8619, 0.7089, 0.9316, 0.725, 0.9602, 0.725, 0.9602, 0.7895, 0.9142, 0.7529, 0.8619, 0.8281, 0.4673, 0.7913, 0.4273, 0.7546, 0.4777, 0.7546, 0.4777, 0.7974, 0.5049, 0.8281, 0.4673, 0.5627, 0.01363, 0.5543, 0.05628, 0.5974, 0.06369, 0.5974, 0.06369, 0.6038, 0.02017, 0.5627, 0.01363, 0.6038, 0.02017, 0.5974, 0.06369, 0.6415, 0.06908, 0.6415, 0.06908, 0.6456, 0.0246, 0.6038, 0.02017, 0.6456, 0.0246, 0.6415, 0.06908, 0.6863, 0.07219, 0.6863, 0.07219, 0.6883, 0.02695, 0.6456, 0.0246, 0.6883, 0.02695, 0.6863, 0.07219, 0.7315, 0.07286, 0.7315, 0.07286, 0.7312, 0.0272, 0.6883, 0.02695, 0.7312, 0.0272, 0.7315, 0.07286, 0.7771, 0.07114, 0.7771, 0.07114, 0.7744, 0.0253, 0.7312, 0.0272, 0.7974, 0.8349, 0.7529, 0.8619, 0.7895, 0.9142, 0.7895, 0.9142, 0.8281, 0.8741, 0.7974, 0.8349, 0.8616, 0.01433, 0.8692, 0.06073, 0.9153, 0.05213, 0.9153, 0.05213, 0.9058, 0.004552, 0.8616, 0.01433, 0.8179, 0.02102, 0.8174, 0.01709, 0.7741, 0.02132, 0.7741, 0.02132, 0.7744, 0.0253, 0.8179, 0.02102, 0.7312, 0.0272, 0.7311, 0.02322, 0.6884, 0.02294, 0.6884, 0.02294, 0.6883, 0.02695, 0.7312, 0.0272, 0.6456, 0.0246, 0.6459, 0.02072, 0.6043, 0.01643, 0.6043, 0.01643, 0.6038, 0.02017, 0.6456, 0.0246, 0.6038, 0.02017, 0.6043, 0.01643, 0.5634, 0.009855, 0.5634, 0.009855, 0.5627, 0.01363, 0.6038, 0.02017, 0.6883, 0.02695, 0.6884, 0.02294, 0.6459, 0.02072, 0.6459, 0.02072, 0.6456, 0.0246, 0.6883, 0.02695, 0.7744, 0.0253, 0.7741, 0.02132, 0.7311, 0.02322, 0.7311, 0.02322, 0.7312, 0.0272, 0.7744, 0.0253, 0.8616, 0.01433, 0.8608, 0.01029, 0.8174, 0.01709, 0.8174, 0.01709, 0.8179, 0.02102, 0.8616, 0.01433, 0.5216, 0.004264, 0.5125, 0.04755, 0.5543, 0.05628, 0.5543, 0.05628, 0.5627, 0.01363, 0.5216, 0.004264, 0.8179, 0.02102, 0.8231, 0.06708, 0.8692, 0.06073, 0.8692, 0.06073, 0.8616, 0.01433, 0.8179, 0.02102, 0.713, 0.4087, 0.6997, 0.4018, 0.6806, 0.4398, 0.6806, 0.4398, 0.6935, 0.4456, 0.713, 0.4087, 0.354, 0.1495, 0.3364, 0.153, 0.3737, 0.2195, 0.3737, 0.2195, 0.3854, 0.2054, 0.354, 0.1495, 0.04529, 0.04142, 0.03507, 0.01303, 0.03459, 0.06963, 0.00054, 0.04106, 0.0107, 0.06927, 0.01117, 0.01303, 0.0107, 0.06927, 0.03459, 0.06963, 0.03507, 0.01303, 0.03507, 0.01303, 0.01117, 0.01303, 0.0107, 0.06927, 0.6297, 0.8392, 0.5821, 0.8522, 0.6061, 0.9261, 0.6061, 0.9261, 0.6537, 0.9084, 0.6297, 0.8392, 0.6136, 0.7697, 0.5659, 0.7773, 0.5821, 0.8522, 0.5821, 0.8522, 0.6297, 0.8392, 0.6136, 0.7697, 0.6061, 0.7008, 0.5587, 0.7026, 0.5659, 0.7773, 0.5659, 0.7773, 0.6136, 0.7697, 0.6061, 0.7008, 0.6072, 0.6329, 0.5607, 0.6294, 0.5587, 0.7026, 0.5587, 0.7026, 0.6061, 0.7008, 0.6072, 0.6329, 0.6163, 0.5653, 0.5699, 0.5566, 0.5607, 0.6294, 0.5607, 0.6294, 0.6072, 0.6329, 0.6163, 0.5653, 0.6336, 0.4975, 0.5874, 0.4837, 0.5699, 0.5566, 0.5699, 0.5566, 0.6163, 0.5653, 0.6336, 0.4975, 0.6585, 0.4303, 0.6124, 0.4121, 0.5874, 0.4837, 0.5874, 0.4837, 0.6336, 0.4975, 0.6585, 0.4303, 0.6523, 0.8325, 0.6297, 0.8392, 0.6537, 0.9084, 0.6537, 0.9084, 0.6765, 0.8991, 0.6523, 0.8325, 0.6362, 0.7658, 0.6136, 0.7697, 0.6297, 0.8392, 0.6297, 0.8392, 0.6523, 0.8325, 0.6362, 0.7658, 0.6286, 0.6997, 0.6061, 0.7008, 0.6136, 0.7697, 0.6136, 0.7697, 0.6362, 0.7658, 0.6286, 0.6997, 0.6295, 0.6346, 0.6072, 0.6329, 0.6061, 0.7008, 0.6061, 0.7008, 0.6286, 0.6997, 0.6295, 0.6346, 0.6385, 0.5696, 0.6163, 0.5653, 0.6072, 0.6329, 0.6072, 0.6329, 0.6295, 0.6346, 0.6385, 0.5696, 0.6557, 0.5045, 0.6336, 0.4975, 0.6163, 0.5653, 0.6163, 0.5653, 0.6385, 0.5696, 0.6557, 0.5045, 0.6806, 0.4398, 0.6585, 0.4303, 0.6336, 0.4975, 0.6336, 0.4975, 0.6557, 0.5045, 0.6806, 0.4398, 0.6764, 0.3911, 0.6292, 0.3712, 0.6124, 0.4121, 0.6124, 0.4121, 0.6585, 0.4303, 0.6764, 0.3911, 0.6997, 0.4018, 0.6764, 0.3911, 0.6585, 0.4303, 0.6585, 0.4303, 0.6806, 0.4398, 0.6997, 0.4018, 0.6712, 0.9489, 0.6952, 0.9385, 0.6765, 0.8991, 0.6765, 0.8991, 0.6537, 0.9084, 0.6712, 0.9489, 0.6952, 0.9385, 0.7089, 0.9316, 0.6897, 0.8935, 0.6897, 0.8935, 0.6765, 0.8991, 0.6952, 0.9385, 0.7114, 0.9678, 0.725, 0.9602, 0.7089, 0.9316, 0.7089, 0.9316, 0.6952, 0.9385, 0.7114, 0.9678, 0.7292, 0.3811, 0.7161, 0.3735, 0.6997, 0.4018, 0.6997, 0.4018, 0.713, 0.4087, 0.7292, 0.3811, 0.689, 0.3611, 0.6417, 0.3412, 0.6292, 0.3712, 0.6292, 0.3712, 0.6764, 0.3911, 0.689, 0.3611, 0.6346, 0.9993, 0.6834, 0.9799, 0.6712, 0.9489, 0.6712, 0.9489, 0.6223, 0.9683, 0.6346, 0.9993, 0.9205, 0.6057, 0.9744, 0.6057, 0.9744, 0.5416, 0.9744, 0.5416, 0.9205, 0.5416, 0.9205, 0.6057, 0.9058, 0.004552, 0.9046, 0.000488, 0.8608, 0.01029, 0.8608, 0.01029, 0.8616, 0.01433, 0.9058, 0.004552])
me_defaultmaterial.materials.append(mat_he_sprenggranate_1001_2)
me_defaultmaterial.update()
me_defaultmaterial.normals_split_custom_set([tuple(v) for v in zip(*[iter([1.427e-07, -1.0, 8.543e-06, 1.427e-07, -1.0, 8.543e-06, 1.427e-07, -1.0, 8.543e-06, 7.285e-07, -1.0, -4.173e-06, 7.285e-07, -1.0, -4.173e-06, 7.285e-07, -1.0, -4.173e-06, -4.256e-05, 2.188e-05, -1.0, -0.6472, 7.711e-06, -0.7623, -0.6473, -2.821e-06, -0.7623, -0.6473, -2.821e-06, -0.7623, -3.746e-05, -1.651e-05, -1.0, -4.256e-05, 2.188e-05, -1.0, 0.0, -1.0, -1.675e-05, 0.0, -1.0, -1.675e-05, 0.0, -1.0, -1.675e-05, 0.0, -1.0, 2.768e-05, 0.0, -1.0, 2.768e-05, 0.0, -1.0, 2.768e-05, 0.0, -1.0, 7.467e-06, 0.0, -1.0, 7.467e-06, 0.0, -1.0, 7.467e-06, 0.0, -1.0, -8.321e-06, 0.0, -1.0, -8.321e-06, 0.0, -1.0, -8.321e-06, 0.0, -1.0, -1.15e-05, 0.0, -1.0, -1.15e-05, 0.0, -1.0, -1.15e-05, 0.0, -1.0, 0.0, 0.0, -1.0, 0.0, 0.0, -1.0, 0.0, 0.0, -1.0, -3.179e-06, 0.0, -1.0, -3.179e-06, 0.0, -1.0, -3.179e-06, 0.0, -1.0, -7.295e-06, 0.0, -1.0, -7.295e-06, 0.0, -1.0, -7.295e-06, -7.32e-07, -1.0, -1.467e-05, -7.32e-07, -1.0, -1.467e-05, -7.32e-07, -1.0, -1.467e-05, -1.42e-07, -1.0, 1.169e-05, -1.42e-07, -1.0, 1.169e-05, -1.42e-07, -1.0, 1.169e-05, 0.0, -1.0, -2.761e-05, 0.0, -1.0, -2.761e-05, 0.0, -1.0, -2.761e-05, 0.0, -1.0, 3.141e-06, 0.0, -1.0, 3.141e-06, 0.0, -1.0, 3.141e-06, 0.0, 1.0, 0.0, 0.0, 1.0, 0.0, 0.0, 1.0, 0.0, 0.0, 1.0, 0.0, 0.0, 1.0, 0.0, 0.0, 1.0, 0.0, 0.0, -1.0, 0.0, 0.0, -1.0, 0.0, 0.0, -1.0, 0.0, 0.0, -1.0, 7.968e-05, 0.0, -1.0, 7.968e-05, 0.0, -1.0, 7.968e-05, 0.0, -1.0, -9.202e-05, 0.0, -1.0, -9.202e-05, 0.0, -1.0, -9.202e-05, -5.064e-07, 1.0, 0.0, -5.064e-07, 1.0, 0.0, -5.064e-07, 1.0, 0.0, -9.22e-07, 1.0, 0.0, -9.22e-07, 1.0, 0.0, -9.22e-07, 1.0, 0.0, 0.0, 1.0, 1.707e-05, 0.0, 1.0, 1.707e-05, 0.0, 1.0, 1.707e-05, 0.0, 1.0, -1.664e-05, 0.0, 1.0, -1.664e-05, 0.0, 1.0, -1.664e-05, 0.0, 1.0, 0.0, 0.0, 1.0, 0.0, 0.0, 1.0, 0.0, 0.0, 1.0, 1.699e-05, 0.0, 1.0, 1.699e-05, 0.0, 1.0, 1.699e-05, 9.264e-07, 1.0, 0.0, 9.264e-07, 1.0, 0.0, 9.264e-07, 1.0, 0.0, 5.042e-07, 1.0, 0.0, 5.042e-07, 1.0, 0.0, 5.042e-07, 1.0, 0.0, 0.0, -1.0, -6.38e-05, 0.0, -1.0, -6.38e-05, 0.0, -1.0, -6.38e-05, 0.0, -1.0, 5.829e-05, 0.0, -1.0, 5.829e-05, 0.0, -1.0, 5.829e-05, 0.0, -1.0, 0.0, 0.0, -1.0, 0.0, 0.0, -1.0, 0.0, 0.0, 1.0, 0.0, 0.0, 1.0, 0.0, 0.0, 1.0, 0.0, 0.0, 1.0, 0.0, 0.0, 1.0, 0.0, 0.0, 1.0, 0.0, 0.0, 1.0, -6.732e-05, 0.0, 1.0, -6.732e-05, 0.0, 1.0, -6.732e-05, 0.0, 1.0, 0.0, 0.0, 1.0, 0.0, 0.0, 1.0, 0.0, 0.0, 1.0, 0.0, 0.0, 1.0, 0.0, 0.0, 1.0, 0.0, 0.0, 1.0, 0.0, 0.0, 1.0, 0.0, 0.0, 1.0, 0.0, -0.9852, 0.0, -0.1717, -0.6472, 0.0, -0.7623, -0.6472, 0.0, -0.7623, -0.6472, 0.0, -0.7623, -0.9852, 0.0, -0.1717, -0.9852, 0.0, -0.1717, -0.8686, 0.0, 0.4956, -0.9852, 0.0, -0.1717, -0.9852, 0.0, -0.1717, -0.9852, 0.0, -0.1717, -0.8686, 0.0, 0.4956, -0.8686, 0.0, 0.4956, -0.3456, 0.0, 0.9384, -0.8686, 0.0, 0.4956, -0.8686, 0.0, 0.4956, -0.8686, 0.0, 0.4956, -0.3456, 0.0, 0.9384, -0.3456, 0.0, 0.9384, 0.3456, 0.0, 0.9384, -0.3456, 0.0, 0.9384, -0.3456, 0.0, 0.9384, -0.3456, 0.0, 0.9384, 0.3456, 0.0, 0.9384, 0.3456, 0.0, 0.9384, 0.8685, 0.0, 0.4956, 0.3456, 0.0, 0.9384, 0.3456, 0.0, 0.9384, 0.3456, 0.0, 0.9384, 0.8686, 0.0, 0.4956, 0.8685, 0.0, 0.4956, 0.9852, 0.0, -0.1717, 0.8685, 0.0, 0.4956, 0.8686, 0.0, 0.4956, 0.8686, 0.0, 0.4956, 0.9852, 0.0, -0.1717, 0.9852, 0.0, -0.1717, 0.6472, 0.0, -0.7623, 0.9852, 0.0, -0.1717, 0.9852, 0.0, -0.1717, 0.9852, 0.0, -0.1717, 0.6472, 0.0, -0.7623, 0.6472, 0.0, -0.7623, 0.0, 1.0, 0.0, 0.0, 1.0, 0.0, 0.0, 1.0, 0.0, 0.0, 1.0, 6.772e-05, 0.0, 1.0, 6.772e-05, 0.0, 1.0, 6.772e-05, -0.6472, 7.711e-06, -0.7623, -0.9852, 8.873e-06, -0.1717, -0.9852, -6.917e-06, -0.1716, -0.9852, -6.917e-06, -0.1716, -0.6473, -2.821e-06, -0.7623, -0.6472, 7.711e-06, -0.7623, -0.9852, 8.873e-06, -0.1717, -0.8686, 5.671e-06, 0.4956, -0.8685, -7.463e-06, 0.4957, -0.8685, -7.463e-06, 0.4957, -0.9852, -6.917e-06, -0.1716, -0.9852, 8.873e-06, -0.1717, -0.8686, 5.671e-06, 0.4956, -0.3456, -4.016e-08, 0.9384, -0.3455, -4.954e-06, 0.9384, -0.3455, -4.954e-06, 0.9384, -0.8685, -7.463e-06, 0.4957, -0.8686, 5.671e-06, 0.4956, -0.3456, -4.016e-08, 0.9384, 0.3456, -4.9e-06, 0.9384, 0.3455, 4.49e-09, 0.9384, 0.3455, 4.49e-09, 0.9384, -0.3455, -4.954e-06, 0.9384, -0.3456, -4.016e-08, 0.9384, 0.3456, -4.9e-06, 0.9384, 0.8686, -7.352e-06, 0.4956, 0.8685, 5.742e-06, 0.4957, 0.8685, 5.742e-06, 0.4957, 0.3455, 4.49e-09, 0.9384, 0.3456, -4.9e-06, 0.9384, 0.8686, -7.352e-06, 0.4956, 0.9852, -6.759e-06, -0.1717, 0.9852, 8.96e-06, -0.1716, 0.9852, 8.96e-06, -0.1716, 0.8685, 5.742e-06, 0.4957, 0.8686, -7.352e-06, 0.4956, 0.9852, -6.759e-06, -0.1717, 0.6472, -2.716e-06, -0.7623, 0.6473, 7.82e-06, -0.7623, 0.6473, 7.82e-06, -0.7623, 0.9852, 8.96e-06, -0.1716, 0.9852, -6.759e-06, -0.1717, 3.332e-05, -1.656e-05, -1.0, 0.6472, 0.0, -0.7623, 0.6472, 0.0, -0.7623, 0.6472, 0.0, -0.7623, 3.326e-05, 1.664e-05, -1.0, 3.332e-05, -1.656e-05, -1.0, 0.0, 1.0, 0.0, 0.0, 1.0, 0.0, 0.0, 1.0, 0.0, 0.0, 1.0, 0.0, 0.0, 1.0, 0.0, 0.0, 1.0, 0.0, -0.8686, 0.0, 0.4956, -0.8685, 0.0, 0.4956, -0.9852, 0.0, -0.1717, -0.9852, 0.0, -0.1717, -0.9852, 0.0, -0.1717, -0.8686, 0.0, 0.4956, 7.49e-07, 1.0, 0.0, 7.49e-07, 1.0, 0.0, 7.49e-07, 1.0, 0.0, 1.721e-07, 1.0, 0.0, 1.721e-07, 1.0, 0.0, 1.721e-07, 1.0, 0.0, 0.0, 1.0, 1.091e-06, 0.0, 1.0, 1.091e-06, 0.0, 1.0, 1.091e-06, 0.0, 1.0, 0.0, 0.0, 1.0, 0.0, 0.0, 1.0, 0.0, -4.714e-07, 1.0, 0.0, -4.714e-07, 1.0, 0.0, -4.714e-07, 1.0, 0.0, -8.427e-07, 1.0, 0.0, -8.427e-07, 1.0, 0.0, -8.427e-07, 1.0, 0.0, 0.0, 1.0, 8.998e-06, 0.0, 1.0, 8.998e-06, 0.0, 1.0, 8.998e-06, 0.0, 1.0, -8.398e-06, 0.0, 1.0, -8.398e-06, 0.0, 1.0, -8.398e-06, 9.186e-07, 1.0, 0.0, 9.186e-07, 1.0, 0.0, 9.186e-07, 1.0, 0.0, 4.475e-07, 1.0, 0.0, 4.475e-07, 1.0, 0.0, 4.475e-07, 1.0, 0.0, -0.6472, 0.0, -0.7623, -3.919e-05, -1.664e-05, -1.0, -3.931e-05, 1.656e-05, -1.0, -3.931e-05, 1.656e-05, -1.0, -0.6472, 0.0, -0.7623, -0.6472, 0.0, -0.7623, 0.0, 1.0, 1.12e-06, 0.0, 1.0, 1.12e-06, 0.0, 1.0, 1.12e-06, 0.0, 1.0, 0.0, 0.0, 1.0, 0.0, 0.0, 1.0, 0.0, -1.886e-07, 1.0, 0.0, -1.886e-07, 1.0, 0.0, -1.886e-07, 1.0, 0.0, -7.15e-07, 1.0, 4.114e-06, -7.15e-07, 1.0, 4.114e-06, -7.15e-07, 1.0, 4.114e-06, 0.0, -1.0, 0.0, 0.0, -1.0, 0.0, 0.0, -1.0, 0.0, 0.0, -1.0, -2.05e-06, 0.0, -1.0, -2.05e-06, 0.0, -1.0, -2.05e-06, 0.9852, 0.0, -0.1717, 0.9852, 0.0, -0.1717, 0.8686, 0.0, 0.4956, 0.8686, 0.0, 0.4956, 0.8685, 0.0, 0.4956, 0.9852, 0.0, -0.1717, -0.3456, 0.0, 0.9384, -0.3456, 0.0, 0.9384, -0.8685, 0.0, 0.4956, -0.8685, 0.0, 0.4956, -0.8686, 0.0, 0.4956, -0.3456, 0.0, 0.9384, 0.0, 1.0, 0.0, 0.0, 1.0, 0.0, 0.0, 1.0, 0.0, 0.0, 1.0, 0.0, 0.0, 1.0, 0.0, 0.0, 1.0, 0.0, 0.6472, 0.0, -0.7623, 0.6472, 0.0, -0.7623, 0.9852, 0.0, -0.1717, 0.9852, 0.0, -0.1717, 0.9852, 0.0, -0.1717, 0.6472, 0.0, -0.7623, 0.3456, 0.0, 0.9384, 0.3456, 0.0, 0.9384, -0.3456, 0.0, 0.9384, -0.3456, 0.0, 0.9384, -0.3456, 0.0, 0.9384, 0.3456, 0.0, 0.9384, -0.9852, 0.0, -0.1717, -0.9852, 0.0, -0.1717, -0.6472, 0.0, -0.7623, -0.6472, 0.0, -0.7623, -0.6472, 0.0, -0.7623, -0.9852, 0.0, -0.1717, 0.6472, -2.716e-06, -0.7623, 3.77e-05, 1.677e-05, -1.0, 3.314e-05, -1.116e-05, -1.0, 3.314e-05, -1.116e-05, -1.0, 0.6473, 7.82e-06, -0.7623, 0.6472, -2.716e-06, -0.7623, 0.8685, 0.0, 0.4956, 0.8686, 0.0, 0.4956, 0.3456, 0.0, 0.9384, 0.3456, 0.0, 0.9384, 0.3456, 0.0, 0.9384, 0.8685, 0.0, 0.4956, -0.6472, 0.0, -0.7623, -0.6472, 0.0, -0.7623, -3.794e-05, -1.664e-05, -1.0, -3.794e-05, -1.664e-05, -1.0, -3.773e-05, 1.656e-05, -1.0, -0.6472, 0.0, -0.7623, 3.755e-05, 1.664e-05, -1.0, 3.755e-05, -1.656e-05, -1.0, 0.6472, 0.0, -0.7623, 0.6472, 0.0, -0.7623, 0.6472, 0.0, -0.7623, 3.755e-05, 1.664e-05, -1.0, 6.599e-07, -1.0, -3.47e-06, 6.599e-07, -1.0, -3.47e-06, 6.599e-07, -1.0, -3.47e-06, 1.504e-06, -1.0, -4.128e-06, 1.504e-06, -1.0, -4.128e-06, 1.504e-06, -1.0, -4.128e-06, 0.0, -1.0, 8.754e-07, 0.0, -1.0, 8.754e-07, 0.0, -1.0, 8.754e-07, 0.0, -1.0, -1.041e-06, 0.0, -1.0, -1.041e-06, 0.0, -1.0, -1.041e-06, 0.0, -1.0, 0.0, 0.0, -1.0, 0.0, 0.0, -1.0, 0.0, 0.0, -1.0, 0.0, 0.0, -1.0, 0.0, 0.0, -1.0, 0.0, -1.286e-06, -1.0, 0.0, -1.286e-06, -1.0, 0.0, -1.286e-06, -1.0, 0.0, -7.985e-07, -1.0, 0.0, -7.985e-07, -1.0, 0.0, -7.985e-07, -1.0, 0.0, -0.6472, 0.0, -0.7623, -0.6472, 0.0, -0.7623, -3.755e-05, -1.664e-05, -1.0, -3.755e-05, -1.664e-05, -1.0, -3.746e-05, 1.656e-05, -1.0, -0.6472, 0.0, -0.7623, 0.0, -1.0, -1.685e-06, 0.0, -1.0, -1.685e-06, 0.0, -1.0, -1.685e-06, 0.0, -1.0, 4.008e-06, 0.0, -1.0, 4.008e-06, 0.0, -1.0, 4.008e-06, 0.0, -1.0, 0.0, 0.0, -1.0, 0.0, 0.0, -1.0, 0.0, 0.0, -1.0, -4.184e-06, 0.0, -1.0, -4.184e-06, 0.0, -1.0, -4.184e-06, 0.0, -1.0, 1.659e-06, 0.0, -1.0, 1.659e-06, 0.0, -1.0, 1.659e-06, 0.0, -1.0, 1.31e-06, 0.0, -1.0, 1.31e-06, 0.0, -1.0, 1.31e-06, 0.0, -1.0, -1.176e-06, 0.0, -1.0, -1.176e-06, 0.0, -1.0, -1.176e-06, 0.0, -1.0, 7.52e-07, 0.0, -1.0, 7.52e-07, 0.0, -1.0, 7.52e-07, 0.0, -1.0, 4.276e-07, 0.0, -1.0, 4.276e-07, 0.0, -1.0, 4.276e-07, 0.0, -1.0, -1.31e-06, 0.0, -1.0, -1.31e-06, 0.0, -1.0, -1.31e-06, 0.0, -1.0, 0.0, 0.0, -1.0, 0.0, 0.0, -1.0, 0.0, 0.6472, 0.0, -0.7623, 0.6472, 0.0, -0.7623, 0.9852, 0.0, -0.1717, 0.9852, 0.0, -0.1717, 0.9852, 0.0, -0.1717, 0.6472, 0.0, -0.7623, 0.3456, 0.0, 0.9384, 0.3456, 0.0, 0.9384, -0.3456, 0.0, 0.9384, -0.3456, 0.0, 0.9384, -0.3456, 0.0, 0.9384, 0.3456, 0.0, 0.9384, -0.9852, 0.0, -0.1717, -0.9852, 0.0, -0.1717, -0.6472, 0.0, -0.7623, -0.6472, 0.0, -0.7623, -0.6472, 0.0, -0.7623, -0.9852, 0.0, -0.1717, 0.0, -1.0, 0.0, 0.0, -1.0, 0.0, 0.0, -1.0, 0.0, 0.0, -1.0, 3.999e-06, 0.0, -1.0, 3.999e-06, 0.0, -1.0, 3.999e-06, 0.8685, 0.0, 0.4956, 0.8686, 0.0, 0.4956, 0.3456, 0.0, 0.9384, 0.3456, 0.0, 0.9384, 0.3456, 0.0, 0.9384, 0.8685, 0.0, 0.4956, -0.8686, 0.0, 0.4956, -0.8685, 0.0, 0.4956, -0.9852, 0.0, -0.1717, -0.9852, 0.0, -0.1717, -0.9852, 0.0, -0.1717, -0.8686, 0.0, 0.4956, 0.9852, 0.0, -0.1717, 0.9852, 0.0, -0.1717, 0.8686, 0.0, 0.4956, 0.8686, 0.0, 0.4956, 0.8685, 0.0, 0.4956, 0.9852, 0.0, -0.1717, -0.3456, 0.0, 0.9384, -0.3456, 0.0, 0.9384, -0.8685, 0.0, 0.4956, -0.8685, 0.0, 0.4956, -0.8686, 0.0, 0.4956, -0.3456, 0.0, 0.9384, 0.0, 1.0, 1.825e-06, 0.0, 1.0, 1.825e-06, 0.0, 1.0, 1.825e-06, 0.0, 1.0, -1.442e-06, 0.0, 1.0, -1.442e-06, 0.0, 1.0, -1.442e-06, 0.0, 1.0, 4.705e-07, 0.0, 1.0, 4.705e-07, 0.0, 1.0, 4.705e-07, 0.0, 1.0, -4.138e-07, 0.0, 1.0, -4.138e-07, 0.0, 1.0, -4.138e-07, 0.0, 1.0, 9.41e-07, 0.0, 1.0, 9.41e-07, 0.0, 1.0, 9.41e-07, 0.0, 1.0, 0.0, 0.0, 1.0, 0.0, 0.0, 1.0, 0.0, 0.0, 1.0, 0.0, 0.0, 1.0, 0.0, 0.0, 1.0, 0.0, 0.863, 0.1113, 0.4927, 0.8685, 0.0, 0.4956, 0.9852, 0.0, -0.1717, 0.9852, 0.0, -0.1717, 0.9791, 0.1109, -0.1707, 0.863, 0.1113, 0.4927, -0.6423, 0.1182, -0.7573, -0.6472, 0.003562, -0.7623, -0.9851, 0.004464, -0.1717, -0.9851, 0.004464, -0.1717, -0.9783, 0.1176, -0.1708, -0.6423, 0.1182, -0.7573, -5.022e-05, 0.3539, -0.9353, 7.54e-05, 0.1187, -0.9929, -0.3444, 0.1146, -0.9318, -5.022e-05, 0.3539, -0.9353, -0.3444, 0.1146, -0.9318, -0.6423, 0.1182, -0.7573, -0.6423, 0.1182, -0.7573, -0.6058, 0.3517, -0.7137, -5.022e-05, 0.3539, -0.9353, -0.9783, 0.1176, -0.1708, -0.9851, 0.004464, -0.1717, -0.8685, 0.005183, 0.4956, -0.8685, 0.005183, 0.4956, -0.8624, 0.1181, 0.4922, -0.9783, 0.1176, -0.1708, -0.6058, 0.3517, -0.7137, -0.6423, 0.1182, -0.7573, -0.9783, 0.1176, -0.1708, -0.9783, 0.1176, -0.1708, -0.9233, 0.3488, -0.161, -0.6058, 0.3517, -0.7137, -0.5696, 0.4785, -0.6682, -0.6058, 0.3517, -0.7137, -0.9233, 0.3488, -0.161, -0.9233, 0.3488, -0.161, -0.8673, 0.4746, -0.1503, -0.5696, 0.4785, -0.6682, -0.8624, 0.1181, 0.4922, -0.8685, 0.005183, 0.4956, -0.3456, 0.005371, 0.9384, -0.3456, 0.005371, 0.9384, -0.3429, 0.1192, 0.9318, -0.8624, 0.1181, 0.4922, -0.9233, 0.3488, -0.161, -0.9783, 0.1176, -0.1708, -0.8624, 0.1181, 0.4922, -0.8624, 0.1181, 0.4922, -0.8138, 0.3492, 0.4645, -0.9233, 0.3488, -0.161, -0.8673, 0.4746, -0.1503, -0.9233, 0.3488, -0.161, -0.8138, 0.3492, 0.4645, -0.8138, 0.3492, 0.4645, -0.7647, 0.4753, 0.4351, -0.8673, 0.4746, -0.1503, -0.3429, 0.1192, 0.9318, -0.3456, 0.005371, 0.9384, 0.3455, 0.004871, 0.9384, 0.3455, 0.004871, 0.9384, 0.3431, 0.1191, 0.9317, -0.3429, 0.1192, 0.9318, -0.8138, 0.3492, 0.4645, -0.8624, 0.1181, 0.4922, -0.3429, 0.1192, 0.9318, -0.3429, 0.1192, 0.9318, -0.3234, 0.3518, 0.8784, -0.8138, 0.3492, 0.4645, -0.7647, 0.4753, 0.4351, -0.8138, 0.3492, 0.4645, -0.3234, 0.3518, 0.8784, -0.3234, 0.3518, 0.8784, -0.3043, 0.4788, 0.8235, -0.7647, 0.4753, 0.4351, 0.3431, 0.1191, 0.9317, 0.3455, 0.004871, 0.9384, 0.8685, 0.003926, 0.4956, 0.8685, 0.003926, 0.4956, 0.8625, 0.1178, 0.4922, 0.3431, 0.1191, 0.9317, -0.3234, 0.3518, 0.8784, -0.3429, 0.1192, 0.9318, 0.3431, 0.1191, 0.9317, 0.3431, 0.1191, 0.9317, 0.3234, 0.3521, 0.8783, -0.3234, 0.3518, 0.8784, -0.3043, 0.4788, 0.8235, -0.3234, 0.3518, 0.8784, 0.3234, 0.3521, 0.8783, 0.3234, 0.3521, 0.8783, 0.304, 0.4792, 0.8234, -0.3043, 0.4788, 0.8235, 0.8625, 0.1178, 0.4922, 0.8685, 0.003926, 0.4956, 0.9852, 0.003041, -0.1717, 0.9852, 0.003041, -0.1717, 0.9783, 0.1172, -0.1708, 0.8625, 0.1178, 0.4922, 0.3234, 0.3521, 0.8783, 0.3431, 0.1191, 0.9317, 0.8625, 0.1178, 0.4922, 0.8625, 0.1178, 0.4922, 0.8136, 0.35, 0.4643, 0.3234, 0.3521, 0.8783, 0.304, 0.4792, 0.8234, 0.3234, 0.3521, 0.8783, 0.8136, 0.35, 0.4643, 0.8136, 0.35, 0.4643, 0.7642, 0.4763, 0.435, 0.304, 0.4792, 0.8234, 0.9783, 0.1172, -0.1708, 0.9852, 0.003041, -0.1717, 0.6472, 0.002623, -0.7623, 0.6472, 0.002623, -0.7623, 0.6424, 0.118, -0.7572, 0.9783, 0.1172, -0.1708, 0.8136, 0.35, 0.4643, 0.8625, 0.1178, 0.4922, 0.9783, 0.1172, -0.1708, 0.9783, 0.1172, -0.1708, 0.923, 0.3497, -0.1609, 0.8136, 0.35, 0.4643, 0.7642, 0.4763, 0.435, 0.8136, 0.35, 0.4643, 0.923, 0.3497, -0.1609, 0.923, 0.3497, -0.1609, 0.8666, 0.4758, -0.1503, 0.7642, 0.4763, 0.435, 0.3467, 0.002402, -0.938, 0.3467, 0.0024, -0.938, 0.6472, 0.002625, -0.7623, 0.6472, 0.002625, -0.7623, 0.6473, 0.002606, -0.7622, 0.3467, 0.002402, -0.938, 0.923, 0.3497, -0.1609, 0.9783, 0.1172, -0.1708, 0.6424, 0.118, -0.7572, 0.6424, 0.118, -0.7572, 0.6056, 0.3523, -0.7135, 0.923, 0.3497, -0.1609, 0.8666, 0.4758, -0.1503, 0.923, 0.3497, -0.1609, 0.6056, 0.3523, -0.7135, 0.6056, 0.3523, -0.7135, 0.5692, 0.4793, -0.6681, 0.8666, 0.4758, -0.1503, -0.6429, 0.1118, -0.7577, -0.6308, 0.2275, -0.7419, -5.499e-05, 0.2289, -0.9734, -5.499e-05, 0.2289, -0.9734, -5.704e-05, 0.1124, -0.9937, -0.6429, 0.1118, -0.7577, 0.6056, 0.3523, -0.7135, 0.6424, 0.118, -0.7572, 0.3444, 0.1144, -0.9318, 0.6056, 0.3523, -0.7135, 0.3444, 0.1144, -0.9318, 0.00017, 0.1187, -0.9929, 0.00017, 0.1187, -0.9929, 8.854e-05, 0.3539, -0.9353, 0.6056, 0.3523, -0.7135, -0.0002175, 0.4815, -0.8765, -5.022e-05, 0.3539, -0.9353, -0.6058, 0.3517, -0.7137, -0.6058, 0.3517, -0.7137, -0.5696, 0.4785, -0.6682, -0.0002175, 0.4815, -0.8765, -0.6429, 0.1118, -0.7577, -0.6472, 0.0, -0.7623, -0.9852, 0.0, -0.1717, -0.9852, 0.0, -0.1717, -0.9791, 0.1109, -0.1707, -0.6429, 0.1118, -0.7577, -0.9791, 0.1109, -0.1707, -0.9852, 0.0, -0.1717, -0.8686, 0.0, 0.4956, -0.8686, 0.0, 0.4956, -0.863, 0.1113, 0.4928, -0.9791, 0.1109, -0.1707, -0.863, 0.1113, 0.4928, -0.8686, 0.0, 0.4956, -0.3456, 0.0, 0.9384, -0.3456, 0.0, 0.9384, -0.3432, 0.1122, 0.9325, -0.863, 0.1113, 0.4928, -0.3432, 0.1122, 0.9325, -0.3456, 0.0, 0.9384, 0.3456, 0.0, 0.9384, 0.3456, 0.0, 0.9384, 0.3432, 0.1122, 0.9325, -0.3432, 0.1122, 0.9325, 0.3432, 0.1122, 0.9325, 0.3456, 0.0, 0.9384, 0.8685, 0.0, 0.4956, 0.8685, 0.0, 0.4956, 0.863, 0.1113, 0.4927, 0.3432, 0.1122, 0.9325, 0.5692, 0.4793, -0.6681, 0.6056, 0.3523, -0.7135, 8.854e-05, 0.3539, -0.9353, 8.854e-05, 0.3539, -0.9353, -0.0001495, 0.4815, -0.8765, 0.5692, 0.4793, -0.6681, 0.6429, 0.1118, -0.7577, 0.6472, 0.0, -0.7623, 3.803e-05, 1.664e-05, -1.0, 3.803e-05, 1.664e-05, -1.0, 5.18e-05, 0.1124, -0.9937, 0.6429, 0.1118, -0.7577, 0.9791, 0.1109, -0.1707, 0.9598, 0.2257, -0.167, 0.8463, 0.2264, 0.4822, 0.8463, 0.2264, 0.4822, 0.863, 0.1113, 0.4927, 0.9791, 0.1109, -0.1707, 0.3432, 0.1122, 0.9325, 0.3369, 0.2285, 0.9134, -0.3368, 0.2285, 0.9134, -0.3368, 0.2285, 0.9134, -0.3432, 0.1122, 0.9325, 0.3432, 0.1122, 0.9325, -0.863, 0.1113, 0.4928, -0.8463, 0.2264, 0.4822, -0.9598, 0.2257, -0.167, -0.9598, 0.2257, -0.167, -0.9791, 0.1109, -0.1707, -0.863, 0.1113, 0.4928, -0.9791, 0.1109, -0.1707, -0.9598, 0.2257, -0.167, -0.6308, 0.2275, -0.7419, -0.6308, 0.2275, -0.7419, -0.6429, 0.1118, -0.7577, -0.9791, 0.1109, -0.1707, -0.3432, 0.1122, 0.9325, -0.3368, 0.2285, 0.9134, -0.8463, 0.2264, 0.4822, -0.8463, 0.2264, 0.4822, -0.863, 0.1113, 0.4928, -0.3432, 0.1122, 0.9325, 0.863, 0.1113, 0.4927, 0.8463, 0.2264, 0.4822, 0.3369, 0.2285, 0.9134, 0.3369, 0.2285, 0.9134, 0.3432, 0.1122, 0.9325, 0.863, 0.1113, 0.4927, 0.6429, 0.1118, -0.7577, 0.6308, 0.2275, -0.7419, 0.9598, 0.2257, -0.167, 0.9598, 0.2257, -0.167, 0.9791, 0.1109, -0.1707, 0.6429, 0.1118, -0.7577, -5.704e-05, 0.1124, -0.9937, -3.74e-05, 1.656e-05, -1.0, -0.6472, 0.0, -0.7623, -0.6472, 0.0, -0.7623, -0.6429, 0.1118, -0.7577, -5.704e-05, 0.1124, -0.9937, 0.9791, 0.1109, -0.1707, 0.9852, 0.0, -0.1717, 0.6472, 0.0, -0.7623, 0.6472, 0.0, -0.7623, 0.6429, 0.1118, -0.7577, 0.9791, 0.1109, -0.1707, -0.3444, 0.1146, -0.9318, -0.3467, 0.002911, -0.938, -0.6472, 0.003562, -0.7623, -0.6472, 0.003562, -0.7623, -0.6423, 0.1182, -0.7573, -0.3444, 0.1146, -0.9318, 0.0, -1.0, 0.0, 0.0, -1.0, 0.0, 0.0, -1.0, 0.0, 0.0, -1.0, 0.0, 0.0, -1.0, 0.0, 0.0, -1.0, 0.0, 0.0, 1.0, 0.0, 0.0, 1.0, 0.0, 0.0, 1.0, 0.0, 0.0, -1.0, 0.0, 0.0, -1.0, 0.0, 0.0, -1.0, 0.0, 0.0, 0.0, -1.0, 0.0, 0.0, -1.0, 0.0, 0.0, -1.0, 0.0, 0.0, -1.0, 0.0, 0.0, -1.0, 0.0, 0.0, -1.0, 0.9852, 0.003043, -0.1716, 0.9852, 0.003018, -0.1713, 0.6473, 0.002606, -0.7622, 0.6473, 0.002606, -0.7622, 0.6472, 0.002625, -0.7623, 0.9852, 0.003043, -0.1716, 0.8685, 0.003929, 0.4956, 0.8683, 0.003911, 0.496, 0.9852, 0.003018, -0.1713, 0.9852, 0.003018, -0.1713, 0.9852, 0.003043, -0.1716, 0.8685, 0.003929, 0.4956, 0.3455, 0.004873, 0.9384, 0.3453, 0.004868, 0.9385, 0.8683, 0.003911, 0.496, 0.8683, 0.003911, 0.496, 0.8685, 0.003929, 0.4956, 0.3455, 0.004873, 0.9384, -0.3455, 0.005371, 0.9384, -0.3456, 0.005381, 0.9384, 0.3453, 0.004868, 0.9385, 0.3453, 0.004868, 0.9385, 0.3455, 0.004873, 0.9384, -0.3455, 0.005371, 0.9384, -0.8685, 0.005181, 0.4956, -0.8684, 0.005203, 0.4958, -0.3456, 0.005381, 0.9384, -0.3456, 0.005381, 0.9384, -0.3455, 0.005371, 0.9384, -0.8685, 0.005181, 0.4956, -0.9852, 0.004463, -0.1716, -0.9852, 0.004489, -0.1713, -0.8684, 0.005203, 0.4958, -0.8684, 0.005203, 0.4958, -0.8685, 0.005181, 0.4956, -0.9852, 0.004463, -0.1716, -0.6472, 0.003558, -0.7623, -0.6475, 0.003568, -0.7621, -0.9852, 0.004489, -0.1713, -0.9852, 0.004489, -0.1713, -0.9852, 0.004463, -0.1716, -0.6472, 0.003558, -0.7623, 0.9852, 0.003041, -0.1717, 0.9852, 0.003043, -0.1716, 0.6472, 0.002625, -0.7623, 0.6472, 0.002625, -0.7623, 0.6472, 0.002623, -0.7623, 0.9852, 0.003041, -0.1717, 0.8685, 0.003926, 0.4956, 0.8685, 0.003929, 0.4956, 0.9852, 0.003043, -0.1716, 0.9852, 0.003043, -0.1716, 0.9852, 0.003041, -0.1717, 0.8685, 0.003926, 0.4956, 0.3455, 0.004871, 0.9384, 0.3455, 0.004873, 0.9384, 0.8685, 0.003929, 0.4956, 0.8685, 0.003929, 0.4956, 0.8685, 0.003926, 0.4956, 0.3455, 0.004871, 0.9384, -0.3456, 0.005371, 0.9384, -0.3455, 0.005371, 0.9384, 0.3455, 0.004873, 0.9384, 0.3455, 0.004873, 0.9384, 0.3455, 0.004871, 0.9384, -0.3456, 0.005371, 0.9384, -0.8685, 0.005183, 0.4956, -0.8685, 0.005181, 0.4956, -0.3455, 0.005371, 0.9384, -0.3455, 0.005371, 0.9384, -0.3456, 0.005371, 0.9384, -0.8685, 0.005183, 0.4956, -0.9851, 0.004464, -0.1717, -0.9852, 0.004463, -0.1716, -0.8685, 0.005181, 0.4956, -0.8685, 0.005181, 0.4956, -0.8685, 0.005183, 0.4956, -0.9851, 0.004464, -0.1717, -0.6472, 0.003562, -0.7623, -0.6472, 0.003558, -0.7623, -0.9852, 0.004463, -0.1716, -0.9852, 0.004463, -0.1716, -0.9851, 0.004464, -0.1717, -0.6472, 0.003562, -0.7623, -0.3467, 0.002895, -0.938, -0.3467, 0.002896, -0.938, -0.6475, 0.003568, -0.7621, -0.6475, 0.003568, -0.7621, -0.6472, 0.003558, -0.7623, -0.3467, 0.002895, -0.938, -0.3467, 0.002911, -0.938, -0.3467, 0.002895, -0.938, -0.6472, 0.003558, -0.7623, -0.6472, 0.003558, -0.7623, -0.6472, 0.003562, -0.7623, -0.3467, 0.002911, -0.938, 0.3467, 0.0024, -0.938, 0.3467, 0.002375, -0.938, 0.6472, 0.002623, -0.7623, 0.6472, 0.002623, -0.7623, 0.6472, 0.002625, -0.7623, 0.3467, 0.0024, -0.938, 0.3467, 0.002375, -0.938, 0.3444, 0.1144, -0.9318, 0.6424, 0.118, -0.7572, 0.6424, 0.118, -0.7572, 0.6472, 0.002623, -0.7623, 0.3467, 0.002375, -0.938, -0.0001047, 0.002808, -1.0, 0.00017, 0.1187, -0.9929, 0.3444, 0.1144, -0.9318, 0.3444, 0.1144, -0.9318, 0.3467, 0.002375, -0.938, -0.0001047, 0.002808, -1.0, 7.54e-05, 0.1187, -0.9929, -0.0001808, 0.002727, -1.0, -0.3467, 0.002911, -0.938, -0.3467, 0.002911, -0.938, -0.3444, 0.1146, -0.9318, 7.54e-05, 0.1187, -0.9929, 0.000136, 0.002821, -1.0, -0.0001797, 0.002723, -1.0, -0.3467, 0.002896, -0.938, -0.3467, 0.002896, -0.938, -0.3467, 0.002895, -0.938, 0.000136, 0.002821, -1.0, -0.0001065, 0.002815, -1.0, 0.0002286, 0.002831, -1.0, 0.3467, 0.0024, -0.938, 0.3467, 0.0024, -0.938, 0.3467, 0.002402, -0.938, -0.0001065, 0.002815, -1.0, 3.809e-05, 1.664e-05, -1.0, 3.842e-05, -1.656e-05, -1.0, 0.6472, 0.0, -0.7623, 0.6472, 0.0, -0.7623, 0.6472, 0.0, -0.7623, 3.809e-05, 1.664e-05, -1.0, 5.18e-05, 0.1124, -0.9937, 5.644e-05, 0.2289, -0.9735, 0.6308, 0.2275, -0.7419, 0.6308, 0.2275, -0.7419, 0.6429, 0.1118, -0.7577, 5.18e-05, 0.1124, -0.9937])] * 3)])

# ---- objects
ob_defaultmaterial = bpy.data.objects.new('defaultMaterial', me_defaultmaterial)
ob_he = bpy.data.objects.new('HE', None)
ob_collada_visual_scene_group = bpy.data.objects.new('Collada visual scene group', None)
ob_sketchfab_model = bpy.data.objects.new('Sketchfab_model', None)

# ---- transforms, parenting, visibility, modifiers, constraints
ob_defaultmaterial.parent = ob_he
ob_defaultmaterial.location = (0.0, 0.0, 0.0)
ob_defaultmaterial.color = (0.8, 0.8, 0.8, 1.0)
ob_he.parent = ob_collada_visual_scene_group
ob_he.location = (0.0, 0.0, 0.0)
ob_he.rotation_euler = (0.0, 0.0, -3.142)
ob_he.scale = (1.0, 1.0, 1.0)
ob_he.color = (0.8, 0.8, 0.8, 1.0)
ob_collada_visual_scene_group.parent = ob_sketchfab_model
ob_collada_visual_scene_group.location = (0.0, 0.0, 0.0)
ob_collada_visual_scene_group.rotation_euler = (1.571, -0.0, 0.0)
ob_collada_visual_scene_group.scale = (1.0, 1.0, 1.0)
ob_collada_visual_scene_group.color = (0.8, 0.8, 0.8, 1.0)
ob_sketchfab_model.location = (0.0, 0.0, 0.0)
ob_sketchfab_model.scale = (1.0, 1.0, 1.0)
ob_sketchfab_model.color = (0.8, 0.8, 0.8, 1.0)

# ---- collection membership
scene.collection.objects.link(ob_defaultmaterial)
scene.collection.objects.link(ob_he)
scene.collection.objects.link(ob_collada_visual_scene_group)
scene.collection.objects.link(ob_sketchfab_model)

# ---- scene / render settings (as saved in the file)
scene.frame_start = 1; scene.frame_end = 250; scene.frame_set(1)
scene.render.engine = 'BLENDER_EEVEE_NEXT'
bpy.context.view_layer.update()

# ---- added for rendering (the .blend has no active camera and no usable light): camera, sun
cam_auto = bpy.data.cameras.new('AutoCamera')
cam_auto.lens = 50.0
cam_auto.sensor_width = 36.0
cam_auto.clip_end = 1000.0
ob_auto_camera = bpy.data.objects.new('AutoCamera', cam_auto)
scene.collection.objects.link(ob_auto_camera)
ob_auto_camera.location = (13.5696, -16.233, 10.8567)
ob_auto_camera.rotation_euler = (1.09748, -7.21219e-08, 0.694738)
scene.camera = ob_auto_camera
light_auto_sun = bpy.data.lights.new('AutoSun', 'SUN')
light_auto_sun.energy = 3.0
light_auto_sun.angle = 0.0523599
ob_auto_sun = bpy.data.objects.new('AutoSun', light_auto_sun)
scene.collection.objects.link(ob_auto_sun)
ob_auto_sun.rotation_euler = (0.872665, 0.174533, 0.523599)
bpy.context.view_layer.update()
